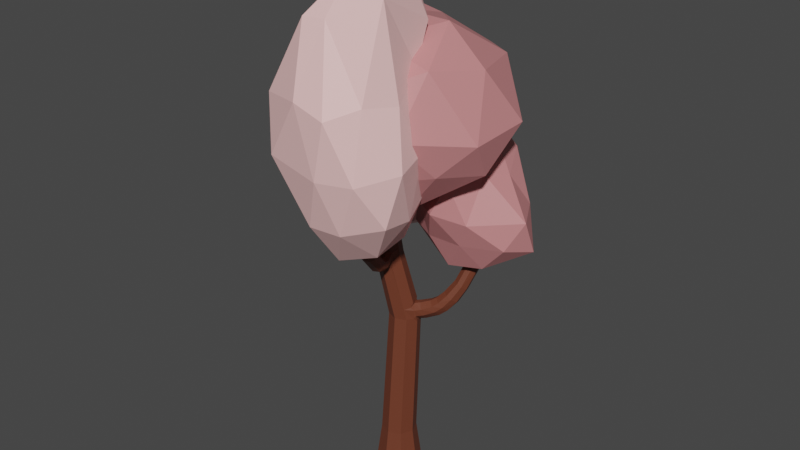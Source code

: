 # Source: strom_12_pink.blend  (saved by Blender 3.6.14; exported with 4.5.12 LTS)
import bpy
from mathutils import Matrix  # noqa: F401  (used for matrix-valued properties, if any)

bpy.ops.wm.read_factory_settings(use_empty=True)
scene = bpy.context.scene
scene.name = 'Scene'

# ---- materials (node trees are filled in below, after node groups)
mat_material_001 = bpy.data.materials.new('Material.001')
mat_material_001.use_transparent_shadow = False
mat_material_002 = bpy.data.materials.new('Material.002')
mat_material_002.use_transparent_shadow = False
mat_material_003 = bpy.data.materials.new('Material.003')
mat_material_003.use_transparent_shadow = False

# ---- material node trees
mat_material_001.use_nodes = True; mat_material_001.node_tree.nodes.clear()
_N = mat_material_001.node_tree.nodes; _L = mat_material_001.node_tree.links
n0 = _N.new('ShaderNodeBsdfPrincipled'); n0.name = 'Principled BSDF'; n0.location = (10, 300)
n0.distribution = 'GGX'
n0.subsurface_method = 'RANDOM_WALK_SKIN'
n0.inputs[0].default_value = (0.15, 0.04092, 0.02029, 1.0)
n0.inputs[3].default_value = 1.45
n0.inputs[27].default_value = (0.0, 0.0, 0.0, 1.0)
n0.inputs[28].default_value = 1.0
n1 = _N.new('ShaderNodeOutputMaterial'); n1.name = 'Material Output'; n1.location = (300, 300)
_L.new(n0.outputs[0], n1.inputs[0])
n1.is_active_output = True
mat_material_002.use_nodes = True; mat_material_002.node_tree.nodes.clear()
_N = mat_material_002.node_tree.nodes; _L = mat_material_002.node_tree.links
n0 = _N.new('ShaderNodeBsdfPrincipled'); n0.name = 'Principled BSDF'; n0.location = (10, 300)
n0.distribution = 'GGX'
n0.subsurface_method = 'RANDOM_WALK_SKIN'
n0.inputs[0].default_value = (0.5972, 0.227, 0.2307, 1.0)
n0.inputs[3].default_value = 1.45
n0.inputs[27].default_value = (0.0, 0.0, 0.0, 1.0)
n0.inputs[28].default_value = 1.0
n1 = _N.new('ShaderNodeOutputMaterial'); n1.name = 'Material Output'; n1.location = (300, 300)
_L.new(n0.outputs[0], n1.inputs[0])
n1.is_active_output = True
mat_material_003.use_nodes = True; mat_material_003.node_tree.nodes.clear()
_N = mat_material_003.node_tree.nodes; _L = mat_material_003.node_tree.links
n0 = _N.new('ShaderNodeBsdfPrincipled'); n0.name = 'Principled BSDF'; n0.location = (10, 300)
n0.distribution = 'GGX'
n0.subsurface_method = 'RANDOM_WALK_SKIN'
n0.inputs[0].default_value = (1.0, 0.5906, 0.5776, 1.0)
n0.inputs[3].default_value = 1.45
n0.inputs[27].default_value = (0.0, 0.0, 0.0, 1.0)
n0.inputs[28].default_value = 1.0
n1 = _N.new('ShaderNodeOutputMaterial'); n1.name = 'Material Output'; n1.location = (300, 300)
_L.new(n0.outputs[0], n1.inputs[0])
n1.is_active_output = True

# ---- world
world_world = bpy.data.worlds.new('World'); scene.world = world_world
world_world.use_nodes = True; world_world.node_tree.nodes.clear()
_N = world_world.node_tree.nodes; _L = world_world.node_tree.links
n0 = _N.new('ShaderNodeOutputWorld'); n0.name = 'World Output'; n0.location = (300, 300)
n1 = _N.new('ShaderNodeBackground'); n1.name = 'Background'; n1.location = (10, 300)
n1.inputs[0].default_value = (0.05088, 0.05088, 0.05088, 1.0)
_L.new(n1.outputs[0], n0.inputs[0])
n0.is_active_output = True
world_world.color = (0.05088, 0.05088, 0.05088)
world_world.use_sun_shadow = False
world_world.sun_shadow_jitter_overblur = 0.0

# ---- meshes
me_cylinder = bpy.data.meshes.new('Cylinder')
me_cylinder.from_pydata([(-6.212e-09, 0.5775, -0.05835), (-4.074e-09, 0.4532, 0.8481), (0.4084, 0.4084, -0.05835), (0.3205, 0.3205, 0.8481), (0.5775, -1.021e-09, -0.05835), (0.4532, 0.0, 0.8481), (0.4084, -0.4084, -0.05835), (0.3205, -0.3205, 0.8481), (-6.212e-09, -0.5775, -0.05835), (-4.074e-09, -0.4532, 0.8481), (-0.4084, -0.4084, -0.05835), (-0.3205, -0.3205, 0.8481), (-0.5775, -1.021e-09, -0.05835), (-0.4532, 0.0, 0.8481), (-0.4084, 0.4084, -0.05835), (-0.3205, 0.3205, 0.8481), (0.5843, 0.2215, 4.326), (-3.199e-09, 0.6334, 4.201), (0.5774, 0.3734, 4.186), (0.2845, -0.05351, 4.201), (-3.199e-09, -0.1714, 4.201), (-0.2845, -0.05351, 4.201), (-0.4024, 0.231, 4.201), (-0.2845, 0.5155, 4.201), (-0.04699, 0.2248, 5.953), (-0.5901, 0.5207, 5.998), (0.05585, -0.01959, 5.909), (-0.2165, -0.6948, 5.861), (-0.1167, -0.6889, 5.775), (-0.5436, -0.264, 5.866), (-0.6464, -0.01959, 5.909), (-0.6705, 0.4485, 6.079), (-0.07607, -0.1105, 7.648), (-0.2953, -0.01972, 7.648), (0.01721, -0.3256, 7.647), (-0.07607, -0.5489, 7.646), (-0.2953, -0.6397, 7.645), (-0.5145, -0.5489, 7.646), (-0.6053, -0.3297, 7.647), (-0.5145, -0.1105, 7.648), (-0.05133, -0.2051, 4.487), (-0.3296, -0.0901, 4.49), (0.5151, 0.5254, 4.177), (0.2269, -0.0901, 4.49), (-0.05133, 0.58, 4.509), (0.4158, 0.6342, 4.303), (-0.3296, 0.465, 4.506), (-0.4448, 0.1874, 4.498), (0.2448, 0.5688, 4.27), (0.3255, 0.4601, 4.132), (0.2832, 0.5234, 4.082), (0.1824, 0.5665, 4.193), (0.415, 0.1561, 4.27), (0.3659, 0.1242, 4.193), (0.4115, 0.2137, 4.082), (0.3885, 0.3081, 4.132), (0.3014, 0.07662, 4.503), (0.3831, 0.1331, 4.427), (0.3004, 0.2444, 4.569), (0.3233, 0.1591, 4.614), (0.1204, 0.5134, 4.515), (0.2002, 0.4571, 4.622), (0.2415, 0.3864, 4.573), (0.213, 0.5409, 4.438), (0.5308, 0.1985, 4.477), (0.4291, 0.3098, 4.606), (0.3702, 0.4518, 4.602), (0.3608, 0.6063, 4.465), (0.5968, 0.5672, 4.677), (0.651, 0.4298, 4.695), (0.7773, 0.3222, 4.599), (0.8638, 0.3445, 4.47), (0.6211, 0.7167, 4.546), (0.7117, 0.7437, 4.407), (0.8348, 0.6385, 4.314), (0.8911, 0.4914, 4.337), (0.7235, 0.6444, 4.752), (0.7703, 0.5114, 4.781), (0.9111, 0.4071, 4.72), (1.022, 0.4287, 4.618), (0.7762, 0.7891, 4.634), (0.893, 0.8153, 4.524), (1.03, 0.7134, 4.464), (1.078, 0.571, 4.499), (0.8903, 0.7555, 4.931), (0.929, 0.6281, 4.967), (1.073, 0.5283, 4.934), (1.195, 0.5489, 4.859), (0.961, 0.894, 4.83), (1.091, 0.9191, 4.748), (1.231, 0.8215, 4.716), (1.269, 0.6852, 4.757), (1.097, 0.906, 5.262), (1.132, 0.7934, 5.294), (1.259, 0.7052, 5.265), (1.367, 0.7235, 5.198), (1.16, 1.028, 5.172), (1.275, 1.051, 5.1), (1.398, 0.9644, 5.071), (1.432, 0.8439, 5.108), (1.24, 1.137, 5.74), (1.262, 1.017, 5.746), (1.392, 0.9293, 5.732), (1.515, 0.9555, 5.708), (1.327, 1.273, 5.714), (1.458, 1.304, 5.688), (1.584, 1.218, 5.674), (1.606, 1.09, 5.681), (1.332, 1.174, 6.196), (1.353, 1.064, 6.201), (1.473, 0.9825, 6.188), (1.587, 1.007, 6.166), (1.413, 1.3, 6.171), (1.534, 1.329, 6.147), (1.651, 1.25, 6.134), (1.671, 1.131, 6.141), (-0.3554, 0.526, 6.079), (-0.4598, 0.5527, 5.998), (-0.5394, -0.3047, 6.118), (-0.6405, -0.06445, 6.161), (0.04882, -0.6236, 5.78), (0.1213, -0.5614, 5.871), (-0.0512, 0.1758, 6.204), (0.04743, -0.0685, 6.16), (-0.1923, 0.2974, 5.952), (-0.2609, 0.3537, 5.862), (-0.3577, 0.3061, 5.94), (-0.269, 0.3232, 6.04), (-0.5687, 0.2009, 6.019), (-0.4816, 0.2555, 5.931), (-0.5496, 0.236, 5.841), (-0.5941, 0.1335, 5.923), (-0.4765, 0.196, 6.235), (-0.5668, 0.1783, 6.134), (-0.5894, 0.0792, 6.2), (-0.5567, 0.1462, 6.314), (-0.3577, 0.2445, 6.244), (-0.2761, 0.2607, 6.334), (-0.1922, 0.2412, 6.229), (-0.269, 0.2997, 6.156), (-0.5487, 0.3617, 6.26), (-0.6547, 0.3881, 6.179), (-0.3417, 0.465, 6.179), (-0.4238, 0.3924, 6.261), (-0.6142, 0.5331, 6.405), (-0.4995, 0.5571, 6.398), (-0.7423, 0.6857, 6.325), (-0.7189, 0.5917, 6.372), (-0.4531, 0.7462, 6.308), (-0.4315, 0.6518, 6.355), (-0.5562, 0.8051, 6.275), (-0.6758, 0.7801, 6.282), (-0.6273, 0.6954, 6.837), (-0.5311, 0.7164, 6.829), (-0.7377, 0.8357, 6.808), (-0.7165, 0.7498, 6.828), (-0.4949, 0.8887, 6.787), (-0.4752, 0.8023, 6.807), (-0.5828, 0.9433, 6.778), (-0.6832, 0.9214, 6.786), (-0.602, 0.725, 7.468), (-0.511, 0.7463, 7.469), (-0.7064, 0.8576, 7.496), (-0.6863, 0.7757, 7.48), (-0.4767, 0.9114, 7.497), (-0.4581, 0.8292, 7.482), (-0.5598, 0.9625, 7.51), (-0.6548, 0.9402, 7.509), (-0.5692, 0.5997, 8.295), (-0.4959, 0.6169, 8.296), (-0.6531, 0.7064, 8.317), (-0.637, 0.6405, 8.305), (-0.4684, 0.7497, 8.319), (-0.4535, 0.6835, 8.306), (-0.5352, 0.7907, 8.329), (-0.6116, 0.7728, 8.328), (-0.1272, -0.1714, 10.04), (-0.2953, -0.1017, 10.04), (-0.05566, -0.3363, 10.03), (-0.1272, -0.5076, 10.03), (-0.2953, -0.5772, 10.03), (-0.4634, -0.5076, 10.03), (-0.533, -0.3395, 10.03), (-0.4634, -0.1714, 10.04), (-0.1283, -0.2076, 7.166), (2.016, -1.196, 8.987), (-0.7314, -2.124, 8.937), (-2.713, -7.949e-09, 8.937), (-1.027, 2.01, 8.635), (1.915, 1.313, 8.937), (0.7314, -2.124, 10.89), (-1.915, -1.313, 10.89), (-1.915, 1.313, 11.41), (0.7314, 2.456, 10.89), (2.367, -7.949e-09, 11.19), (-3.818e-10, -7.949e-09, 12.09), (-0.5165, -1.456, 7.541), (1.037, -0.9793, 7.832), (0.6956, -2.02, 8.766), (2.564, -0.1311, 8.848), (1.126, 0.7717, 8.057), (-1.7, 0.0, 7.918), (-2.167, -1.249, 8.766), (-0.4299, 1.134, 7.755), (-2.127, 1.271, 8.943), (0.6956, 1.906, 8.463), (2.779, -0.7572, 9.779), (2.855, 0.7717, 9.913), (-3.818e-10, -2.497, 9.913), (1.555, -2.02, 9.913), (-2.517, -0.7717, 9.913), (-1.555, -2.02, 9.913), (-1.923, 1.864, 9.824), (-2.434, 0.905, 9.824), (1.555, 2.352, 9.913), (-3.818e-10, 2.497, 9.913), (1.821, -1.249, 11.36), (-0.6956, -2.02, 11.06), (-2.251, -7.949e-09, 11.58), (-0.6396, 1.858, 11.22), (1.821, 1.581, 11.06), (0.4299, -1.249, 11.77), (1.391, -7.949e-09, 12.07), (-1.126, -0.7717, 11.77), (-0.9657, 0.9106, 12.15), (0.214, 1.272, 11.75), (-0.6241, 0.9594, 6.184), (0.4475, 1.028, 7.082), (-0.6908, 0.5054, 7.137), (-1.409, 1.466, 6.957), (-0.911, 2.223, 6.628), (0.07459, 2.02, 6.658), (-0.2382, 1.326, 8.409), (-1.17, 1.597, 8.332), (-1.157, 2.541, 8.068), (-0.1928, 2.652, 7.683), (0.3131, 2.035, 8.033), (-0.4715, 2.161, 8.806), (-0.7511, 0.3858, 6.59), (-0.2123, 0.7969, 6.482), (-0.3797, 0.6456, 7.202), (0.1984, 1.416, 6.76), (-0.2268, 1.467, 6.233), (-1.099, 1.209, 6.408), (-1.086, 0.9996, 7.045), (-0.8051, 1.521, 6.125), (-1.236, 1.833, 6.641), (-0.2797, 2.263, 6.481), (0.6868, 1.493, 7.568), (0.324, 2.008, 7.319), (-0.4367, 0.8854, 7.582), (0.2949, 0.9884, 7.562), (-1.554, 1.486, 7.639), (-0.9111, 1.086, 7.4), (-1.039, 2.473, 7.084), (-1.677, 1.885, 7.348), (-0.02347, 2.541, 7.137), (-0.5746, 2.479, 7.028), (0.1402, 1.669, 8.349), (-0.732, 1.366, 8.092), (-1.429, 2.078, 8.199), (-0.8776, 2.673, 7.89), (0.1167, 2.502, 7.946), (-0.321, 1.794, 8.803), (0.003081, 2.147, 8.582), (-0.8687, 1.953, 8.757), (-0.8832, 2.549, 8.508), (-0.3185, 2.579, 8.487), (-0.00367, -0.2536, 5.916), (-0.08855, -0.274, 5.818), (-0.03365, -0.2555, 5.799), (-0.02064, -0.2014, 5.877), (-0.3394, -0.3905, 5.892), (-0.3589, -0.3393, 5.852), (-0.2832, -0.3573, 5.78), (-0.253, -0.341, 5.806), (-0.09426, -0.3293, 6.16), (-0.006302, -0.2791, 6.074), (-0.02502, -0.242, 6.129), (-0.05231, -0.3156, 6.186), (-0.253, -0.394, 6.148), (-0.2953, -0.4146, 6.168), (-0.3589, -0.3783, 6.105), (-0.3394, -0.415, 6.05), (-0.004795, -0.5202, 6.107), (0.09664, -0.5138, 6.021), (-0.2386, -0.6461, 6.012), (-0.1645, -0.5833, 6.102), (0.0592, -0.6921, 6.156), (-0.1015, -0.7519, 6.145), (-0.1626, -0.8454, 6.073), (-0.1176, -0.9495, 5.961), (0.1746, -0.7199, 6.097), (0.2223, -0.8231, 5.984), (0.1627, -0.916, 5.912), (-0.00374, -0.9779, 5.901), (0.1971, -1.11, 6.56), (0.03647, -1.169, 6.577), (-0.02466, -1.285, 6.555), (0.02035, -1.428, 6.501), (0.3125, -1.162, 6.519), (0.3602, -1.305, 6.465), (0.3006, -1.42, 6.443), (0.1342, -1.481, 6.46), (0.3719, -1.39, 7.38), (0.2354, -1.44, 7.395), (0.1835, -1.538, 7.376), (0.2217, -1.66, 7.33), (0.4699, -1.434, 7.346), (0.5104, -1.556, 7.3), (0.4598, -1.654, 7.281), (0.3184, -1.705, 7.296), (0.3305, -1.395, 6.66), (1.664, -2.436, 8.117), (-0.09384, -2.929, 7.819), (-1.043, -1.639, 8.24), (-0.09384, -0.348, 8.439), (1.441, -0.841, 8.363), (0.7547, -3.323, 10.6), (-1.254, -2.83, 10.67), (-1.29, -0.9551, 10.93), (0.7547, -0.4712, 10.99), (1.704, -2.032, 10.8), (0.5026, -2.109, 13.46), (0.08106, -2.22, 6.748), (0.9834, -1.93, 7.015), (0.756, -2.884, 7.839), (1.636, -1.604, 8.016), (0.9834, -0.9923, 7.159), (-0.4766, -1.461, 7.087), (-0.726, -2.363, 7.899), (0.08106, -0.7025, 7.204), (-0.726, -0.8455, 8.133), (0.734, -0.3766, 8.205), (2.013, -2.304, 9.446), (1.79, -1.366, 9.59), (0.4361, -3.297, 9.172), (1.328, -3.067, 9.207), (-1.603, -2.304, 9.446), (-1.045, -3.063, 9.329), (-0.5719, -0.6078, 9.707), (-1.13, -1.366, 9.59), (1.233, -0.6078, 9.707), (0.3305, -0.3181, 9.752), (1.387, -2.825, 10.9), (-0.07308, -3.294, 10.83), (-1.579, -2.067, 11.02), (-0.07308, -0.5689, 11.0), (1.354, -1.05, 11.29), (0.2438, -2.611, 12.48), (1.312, -2.046, 12.99), (-0.3225, -2.678, 12.46), (-0.9405, -1.341, 12.56), (0.1411, 0.2089, 11.82), (0.7588, -0.07832, 11.86), (0.9662, -1.059, 13.73), (0.4537, -1.256, 13.81), (-0.008581, -0.4462, 13.65), (-0.386, -0.2002, 11.61), (0.6052, -0.5103, 13.72), (1.225, -0.5126, 12.18), (1.135, 1.298, 5.533), (2.683, 0.5376, 6.713), (0.7509, 0.2155, 6.65), (-0.03589, 1.298, 6.65), (0.5659, 2.381, 6.65), (2.024, 1.968, 6.65), (1.455, -0.03792, 8.282), (0.1816, 0.6291, 8.282), (-0.1134, 1.968, 8.282), (1.455, 2.784, 8.282), (2.242, 1.298, 8.282), (1.103, 1.298, 9.29), (1.092, 0.5517, 5.812), (2.0, 0.6706, 5.968), (1.616, 0.2786, 6.61), (3.056, 1.232, 6.56), (2.0, 1.926, 5.968), (0.3893, 1.519, 5.812), (0.07501, 0.5517, 6.712), (0.896, 1.935, 5.914), (0.04159, 1.935, 6.507), (1.437, 2.328, 6.507), (3.046, 0.8529, 7.44), (2.511, 1.81, 7.44), (1.103, -0.2281, 7.466), (1.913, 0.09659, 7.299), (-0.108, 0.905, 7.466), (0.3545, 0.2685, 7.466), (-0.1255, 2.328, 7.466), (-0.108, 1.692, 7.466), (1.851, 2.328, 7.466), (1.103, 2.974, 7.466), (1.979, 0.6619, 8.425), (0.7682, 0.2685, 8.425), (0.01985, 1.298, 8.425), (0.4732, 2.731, 8.425), (1.979, 1.935, 8.731), (1.31, 0.6619, 9.018), (1.772, 1.298, 9.324), (0.5613, 0.905, 9.018), (0.5613, 1.692, 9.018), (1.31, 1.935, 9.324)], [], [(0, 1, 3, 2), (2, 3, 5, 4), (4, 5, 7, 6), (6, 7, 9, 8), (8, 9, 11, 10), (10, 11, 13, 12), (13, 11, 21, 22), (12, 13, 15, 14), (14, 15, 1, 0), (0, 2, 4, 6, 8, 10, 12, 14), (279, 278, 123, 34, 35), (9, 7, 19, 20), (15, 13, 22, 23), (3, 1, 17, 51, 50), (11, 9, 20, 21), (1, 15, 23, 17), (52, 55, 18, 16), (59, 58, 62, 61, 24, 26), (122, 138, 137, 33, 32), (132, 136, 143, 140), (45, 67, 72, 73), (128, 131, 30, 119, 134, 133), (47, 41, 29, 30), (43, 56, 59, 26, 271, 270), (283, 272, 27, 286), (135, 134, 119, 38, 39), (37, 36, 180, 181), (119, 118, 37, 38), (118, 282, 281, 36, 37), (123, 122, 32, 34), (137, 136, 132, 135, 39, 33), (27, 28, 295, 291), (281, 280, 276, 279, 35, 36), (31, 141, 147, 146), (23, 22, 47, 46), (19, 53, 52, 57, 56, 43), (20, 19, 43, 40), (22, 21, 41, 47), (17, 23, 46, 44), (5, 3, 50, 49, 55, 54), (7, 5, 54, 53, 19), (21, 20, 40, 41), (48, 49, 50, 51), (52, 53, 54, 55), (56, 57, 58, 59), (60, 61, 62, 63), (48, 51, 17, 44, 60, 63), (63, 62, 66, 67), (57, 52, 16, 64), (48, 63, 67, 45), (62, 58, 65, 66), (49, 48, 45, 42), (55, 49, 42, 18), (58, 57, 64, 65), (69, 70, 78, 77), (67, 66, 68, 72), (66, 65, 69, 68), (16, 18, 75, 71), (65, 64, 70, 69), (64, 16, 71, 70), (42, 45, 73, 74), (18, 42, 74, 75), (81, 80, 88, 89), (72, 68, 76, 80), (75, 74, 82, 83), (70, 71, 79, 78), (74, 73, 81, 82), (71, 75, 83, 79), (73, 72, 80, 81), (68, 69, 77, 76), (90, 89, 97, 98), (76, 77, 85, 84), (77, 78, 86, 85), (80, 76, 84, 88), (83, 82, 90, 91), (78, 79, 87, 86), (82, 81, 89, 90), (79, 83, 91, 87), (99, 98, 106, 107), (87, 91, 99, 95), (89, 88, 96, 97), (84, 85, 93, 92), (85, 86, 94, 93), (88, 84, 92, 96), (91, 90, 98, 99), (86, 87, 95, 94), (101, 102, 110, 109), (94, 95, 103, 102), (98, 97, 105, 106), (95, 99, 107, 103), (97, 96, 104, 105), (92, 93, 101, 100), (93, 94, 102, 101), (96, 92, 100, 104), (111, 115, 114, 113, 112, 108, 109, 110), (104, 100, 108, 112), (107, 106, 114, 115), (102, 103, 111, 110), (106, 105, 113, 114), (103, 107, 115, 111), (105, 104, 112, 113), (100, 101, 109, 108), (61, 60, 44, 125, 124, 24), (40, 43, 270, 269, 275, 274), (41, 40, 274, 273, 29), (46, 47, 30, 131, 130), (26, 24, 122, 123), (29, 273, 272, 283, 282, 118), (30, 29, 118, 119), (44, 46, 130, 129, 126, 125), (124, 125, 126, 127), (128, 129, 130, 131), (132, 133, 134, 135), (136, 137, 138, 139), (24, 124, 127, 139, 138, 122), (126, 129, 25, 117), (133, 132, 140, 141), (129, 128, 31, 25), (127, 126, 117, 116), (136, 139, 142, 143), (128, 133, 141, 31), (139, 127, 116, 142), (148, 150, 158, 156), (25, 31, 146, 151), (116, 117, 150, 148), (140, 143, 145, 144), (141, 140, 144, 147), (142, 116, 148, 149), (143, 142, 149, 145), (117, 25, 151, 150), (152, 153, 161, 160), (150, 151, 159, 158), (146, 147, 155, 154), (145, 149, 157, 153), (151, 146, 154, 159), (149, 148, 156, 157), (144, 145, 153, 152), (147, 144, 152, 155), (161, 165, 173, 169), (155, 152, 160, 163), (156, 158, 166, 164), (158, 159, 167, 166), (154, 155, 163, 162), (153, 157, 165, 161), (159, 154, 162, 167), (157, 156, 164, 165), (172, 174, 175, 170, 171, 168, 169, 173), (167, 162, 170, 175), (165, 164, 172, 173), (160, 161, 169, 168), (163, 160, 168, 171), (164, 166, 174, 172), (166, 167, 175, 174), (162, 163, 171, 170), (176, 177, 183, 182, 181, 180, 179, 178), (35, 34, 178, 179), (32, 33, 177, 176), (33, 39, 183, 177), (38, 37, 181, 182), (36, 35, 179, 180), (34, 32, 176, 178), (39, 38, 182, 183), (184, 197, 196), (185, 197, 199), (184, 196, 201), (184, 201, 203), (184, 203, 200), (185, 199, 206), (186, 198, 208), (187, 202, 210), (188, 204, 212), (189, 205, 214), (185, 206, 209), (186, 208, 211), (187, 210, 213), (188, 212, 215), (189, 214, 207), (190, 216, 221), (191, 217, 223), (192, 218, 224), (193, 219, 225), (194, 220, 222), (222, 225, 195), (222, 220, 225), (220, 193, 225), (225, 224, 195), (225, 219, 224), (219, 192, 224), (224, 223, 195), (224, 218, 223), (218, 191, 223), (223, 221, 195), (223, 217, 221), (217, 190, 221), (221, 222, 195), (221, 216, 222), (216, 194, 222), (207, 220, 194), (207, 214, 220), (214, 193, 220), (215, 219, 193), (215, 212, 219), (212, 192, 219), (213, 218, 192), (213, 210, 218), (210, 191, 218), (211, 217, 191), (211, 208, 217), (208, 190, 217), (209, 216, 190), (209, 206, 216), (206, 194, 216), (214, 215, 193), (214, 205, 215), (205, 188, 215), (212, 213, 192), (212, 204, 213), (204, 187, 213), (210, 211, 191), (210, 202, 211), (202, 186, 211), (208, 209, 190), (208, 198, 209), (198, 185, 209), (206, 207, 194), (206, 199, 207), (199, 189, 207), (200, 205, 189), (200, 203, 205), (203, 188, 205), (203, 204, 188), (203, 201, 204), (201, 187, 204), (201, 202, 187), (201, 196, 202), (196, 186, 202), (199, 200, 189), (199, 197, 200), (197, 184, 200), (196, 198, 186), (196, 197, 198), (197, 185, 198), (226, 239, 238), (227, 239, 241), (226, 238, 243), (226, 243, 245), (226, 245, 242), (227, 241, 248), (228, 240, 250), (229, 244, 252), (230, 246, 254), (231, 247, 256), (227, 248, 251), (228, 250, 253), (229, 252, 255), (230, 254, 257), (231, 256, 249), (232, 258, 263), (233, 259, 265), (234, 260, 266), (235, 261, 267), (236, 262, 264), (264, 267, 237), (264, 262, 267), (262, 235, 267), (267, 266, 237), (267, 261, 266), (261, 234, 266), (266, 265, 237), (266, 260, 265), (260, 233, 265), (265, 263, 237), (265, 259, 263), (259, 232, 263), (263, 264, 237), (263, 258, 264), (258, 236, 264), (249, 262, 236), (249, 256, 262), (256, 235, 262), (257, 261, 235), (257, 254, 261), (254, 234, 261), (255, 260, 234), (255, 252, 260), (252, 233, 260), (253, 259, 233), (253, 250, 259), (250, 232, 259), (251, 258, 232), (251, 248, 258), (248, 236, 258), (256, 257, 235), (256, 247, 257), (247, 230, 257), (254, 255, 234), (254, 246, 255), (246, 229, 255), (252, 253, 233), (252, 244, 253), (244, 228, 253), (250, 251, 232), (250, 240, 251), (240, 227, 251), (248, 249, 236), (248, 241, 249), (241, 231, 249), (242, 247, 231), (242, 245, 247), (245, 230, 247), (245, 246, 230), (245, 243, 246), (243, 229, 246), (243, 244, 229), (243, 238, 244), (238, 228, 244), (241, 242, 231), (241, 239, 242), (239, 226, 242), (238, 240, 228), (238, 239, 240), (239, 227, 240), (268, 269, 270, 271), (272, 273, 274, 275), (276, 277, 278, 279), (280, 281, 282, 283), (268, 271, 26, 123, 278, 277), (277, 276, 284, 285), (268, 277, 285, 121), (276, 280, 287, 284), (269, 268, 121, 120), (280, 283, 286, 287), (275, 269, 120, 28), (272, 275, 28, 27), (292, 288, 296, 300), (120, 121, 293, 294), (286, 27, 291, 290), (121, 285, 292, 293), (284, 287, 289, 288), (285, 284, 288, 292), (287, 286, 290, 289), (28, 120, 294, 295), (301, 300, 308, 309), (289, 290, 298, 297), (295, 294, 302, 303), (290, 291, 299, 298), (294, 293, 301, 302), (291, 295, 303, 299), (293, 292, 300, 301), (288, 289, 297, 296), (307, 311, 310, 309, 308, 304, 305, 306), (296, 297, 305, 304), (300, 296, 304, 308), (297, 298, 306, 305), (303, 302, 310, 311), (298, 299, 307, 306), (302, 301, 309, 310), (299, 303, 311, 307), (312, 325, 324), (313, 325, 327), (312, 324, 329), (312, 329, 331), (312, 331, 328), (313, 327, 334), (314, 326, 336), (315, 330, 338), (316, 332, 340), (317, 333, 342), (313, 334, 337), (314, 336, 339), (315, 338, 341), (316, 340, 343), (317, 342, 335), (318, 344, 349), (319, 345, 351), (320, 346, 352), (347, 320, 358, 353), (322, 348, 350), (323, 350, 355, 356), (320, 352, 357, 358), (350, 348, 360, 355), (348, 321, 354, 360), (321, 347, 353, 354), (352, 323, 356, 357), (352, 351, 323), (352, 346, 351), (346, 319, 351), (351, 349, 323), (351, 345, 349), (345, 318, 349), (349, 350, 323), (349, 344, 350), (344, 322, 350), (335, 348, 322), (335, 342, 348), (342, 321, 348), (343, 347, 321), (343, 340, 347), (340, 320, 347), (341, 346, 320), (341, 338, 346), (338, 319, 346), (339, 345, 319), (339, 336, 345), (336, 318, 345), (337, 344, 318), (337, 334, 344), (334, 322, 344), (342, 343, 321), (342, 333, 343), (333, 316, 343), (340, 341, 320), (340, 332, 341), (332, 315, 341), (338, 339, 319), (338, 330, 339), (330, 314, 339), (336, 337, 318), (336, 326, 337), (326, 313, 337), (334, 335, 322), (334, 327, 335), (327, 317, 335), (328, 333, 317), (328, 331, 333), (331, 316, 333), (331, 332, 316), (331, 329, 332), (329, 315, 332), (329, 330, 315), (329, 324, 330), (324, 314, 330), (327, 328, 317), (327, 325, 328), (325, 312, 328), (324, 326, 314), (324, 325, 326), (325, 313, 326), (354, 353, 359), (355, 359, 356), (355, 360, 359), (360, 354, 359), (359, 357, 356), (359, 353, 357), (353, 358, 357), (361, 374, 373), (362, 374, 376), (361, 373, 378), (361, 378, 380), (361, 380, 377), (362, 376, 383), (363, 375, 385), (364, 379, 387), (365, 381, 389), (366, 382, 391), (362, 383, 386), (363, 385, 388), (364, 387, 390), (365, 389, 392), (366, 391, 384), (367, 393, 398), (368, 394, 400), (369, 395, 401), (370, 396, 402), (371, 397, 399), (399, 402, 372), (399, 397, 402), (397, 370, 402), (402, 401, 372), (402, 396, 401), (396, 369, 401), (401, 400, 372), (401, 395, 400), (395, 368, 400), (400, 398, 372), (400, 394, 398), (394, 367, 398), (398, 399, 372), (398, 393, 399), (393, 371, 399), (384, 397, 371), (384, 391, 397), (391, 370, 397), (392, 396, 370), (392, 389, 396), (389, 369, 396), (390, 395, 369), (390, 387, 395), (387, 368, 395), (388, 394, 368), (388, 385, 394), (385, 367, 394), (386, 393, 367), (386, 383, 393), (383, 371, 393), (391, 392, 370), (391, 382, 392), (382, 365, 392), (389, 390, 369), (389, 381, 390), (381, 364, 390), (387, 388, 368), (387, 379, 388), (379, 363, 388), (385, 386, 367), (385, 375, 386), (375, 362, 386), (383, 384, 371), (383, 376, 384), (376, 366, 384), (377, 382, 366), (377, 380, 382), (380, 365, 382), (380, 381, 365), (380, 378, 381), (378, 364, 381), (378, 379, 364), (378, 373, 379), (373, 363, 379), (376, 377, 366), (376, 374, 377), (374, 361, 377), (373, 375, 363), (373, 374, 375), (374, 362, 375)])
me_cylinder.polygons.foreach_set('material_index', [0, 0, 0, 0, 0, 0, 0, 0, 0, 0, 0, 0, 0, 0, 0, 0, 0, 0, 0, 0, 0, 0, 0, 0, 0, 0, 0, 0, 0, 0, 0, 0, 0, 0, 0, 0, 0, 0, 0, 0, 0, 0, 0, 0, 0, 0, 0, 0, 0, 0, 0, 0, 0, 0, 0, 0, 0, 0, 0, 0, 0, 0, 0, 0, 0, 0, 0, 0, 0, 0, 0, 0, 0, 0, 0, 0, 0, 0, 0, 0, 0, 0, 0, 0, 0, 0, 0, 0, 0, 0, 0, 0, 0, 0, 0, 0, 0, 0, 0, 0, 0, 0, 0, 0, 0, 0, 0, 0, 0, 0, 0, 0, 0, 0, 0, 0, 0, 0, 0, 0, 0, 0, 0, 0, 0, 0, 0, 0, 0, 0, 0, 0, 0, 0, 0, 0, 0, 0, 0, 0, 0, 0, 0, 0, 0, 0, 0, 0, 0, 0, 0, 0, 0, 0, 0, 0, 0, 0, 0, 0, 0, 0, 1, 1, 1, 1, 1, 1, 1, 1, 1, 1, 1, 1, 1, 1, 1, 1, 1, 1, 1, 1, 1, 1, 1, 1, 1, 1, 1, 1, 1, 1, 1, 1, 1, 1, 1, 1, 1, 1, 1, 1, 1, 1, 1, 1, 1, 1, 1, 1, 1, 1, 1, 1, 1, 1, 1, 1, 1, 1, 1, 1, 1, 1, 1, 1, 1, 1, 1, 1, 1, 1, 1, 1, 1, 1, 1, 1, 1, 1, 1, 1, 2, 2, 2, 2, 2, 2, 2, 2, 2, 2, 2, 2, 2, 2, 2, 2, 2, 2, 2, 2, 2, 2, 2, 2, 2, 2, 2, 2, 2, 2, 2, 2, 2, 2, 2, 2, 2, 2, 2, 2, 2, 2, 2, 2, 2, 2, 2, 2, 2, 2, 2, 2, 2, 2, 2, 2, 2, 2, 2, 2, 2, 2, 2, 2, 2, 2, 2, 2, 2, 2, 2, 2, 2, 2, 2, 2, 2, 2, 2, 2, 0, 0, 0, 0, 0, 0, 0, 0, 0, 0, 0, 0, 0, 0, 0, 0, 0, 0, 0, 0, 0, 0, 0, 0, 0, 0, 0, 0, 0, 0, 0, 0, 0, 0, 0, 0, 2, 2, 2, 2, 2, 2, 2, 2, 2, 2, 2, 2, 2, 2, 2, 2, 2, 2, 2, 2, 2, 2, 2, 2, 2, 2, 2, 2, 2, 2, 2, 2, 2, 2, 2, 2, 2, 2, 2, 2, 2, 2, 2, 2, 2, 2, 2, 2, 2, 2, 2, 2, 2, 2, 2, 2, 2, 2, 2, 2, 2, 2, 2, 2, 2, 2, 2, 2, 2, 2, 2, 2, 2, 2, 2, 2, 2, 2, 2, 2, 2, 2, 2, 2, 2, 2, 2, 1, 1, 1, 1, 1, 1, 1, 1, 1, 1, 1, 1, 1, 1, 1, 1, 1, 1, 1, 1, 1, 1, 1, 1, 1, 1, 1, 1, 1, 1, 1, 1, 1, 1, 1, 1, 1, 1, 1, 1, 1, 1, 1, 1, 1, 1, 1, 1, 1, 1, 1, 1, 1, 1, 1, 1, 1, 1, 1, 1, 1, 1, 1, 1, 1, 1, 1, 1, 1, 1, 1, 1, 1, 1, 1, 1, 1, 1, 1, 1])
_uv = me_cylinder.uv_layers.new(name='UVMap')
_uv.uv.foreach_set('vector', [1.0, 0.5, 1.0, 1.0, 0.875, 1.0, 0.875, 0.5, 0.875, 0.5, 0.875, 1.0, 0.75, 1.0, 0.75, 0.5, 0.75, 0.5, 0.75, 1.0, 0.625, 1.0, 0.625, 0.5, 0.625, 0.5, 0.625, 1.0, 0.5, 1.0, 0.5, 0.5, 0.5, 0.5, 0.5, 1.0, 0.375, 1.0, 0.375, 0.5, 0.375, 0.5, 0.375, 1.0, 0.25, 1.0, 0.25, 0.5, 0.25, 1.0, 0.375, 1.0, 0.375, 1.0, 0.25, 1.0, 0.25, 0.5, 0.25, 1.0, 0.125, 1.0, 0.125, 0.5, 0.125, 0.5, 0.125, 1.0, 0.0, 1.0, 0.0, 0.5, 0.75, 0.49, 0.9197, 0.4197, 0.99, 0.25, 0.9197, 0.08029, 0.75, 0.01, 0.5803, 0.08029, 0.51, 0.25, 0.5803, 0.4197, 0.625, 1.0, 0.6582, 1.0, 0.75, 1.0, 0.75, 1.0, 0.625, 1.0, 0.5, 1.0, 0.625, 1.0, 0.625, 1.0, 0.5, 1.0, 0.125, 1.0, 0.25, 1.0, 0.25, 1.0, 0.125, 1.0, 0.875, 1.0, 1.0, 1.0, 1.0, 1.0, 0.9191, 1.0, 0.875, 1.0, 0.375, 1.0, 0.5, 1.0, 0.5, 1.0, 0.375, 1.0, 0.0, 1.0, 0.125, 1.0, 0.125, 1.0, 0.0, 1.0, 0.75, 1.0, 0.7896, 1.0, 0.7896, 1.0, 0.75, 1.0, 0.75, 1.0, 0.7906, 1.0, 0.8344, 1.0, 0.875, 1.0, 0.875, 1.0, 0.75, 1.0, 0.875, 1.0, 0.9538, 1.0, 1.0, 1.0, 1.0, 1.0, 0.875, 1.0, 0.08758, 1.0, 0.03742, 1.0, 0.03742, 1.0, 0.08758, 1.0, 0.875, 1.0, 0.875, 1.0, 0.875, 1.0, 0.875, 1.0, 0.125, 1.0, 0.1703, 1.0, 0.25, 1.0, 0.25, 1.0, 0.1712, 1.0, 0.125, 1.0, 0.25, 1.0, 0.375, 1.0, 0.375, 1.0, 0.25, 1.0, 0.625, 1.0, 0.7041, 1.0, 0.75, 1.0, 0.75, 1.0, 0.657, 1.0, 0.625, 1.0, 0.5, 1.0, 0.5, 1.0, 0.5, 1.0, 0.5, 1.0, 0.125, 1.0, 0.1712, 1.0, 0.25, 1.0, 0.25, 1.0, 0.125, 1.0, 0.375, 1.0, 0.5, 1.0, 0.5, 1.0, 0.375, 1.0, 0.25, 1.0, 0.375, 1.0, 0.375, 1.0, 0.25, 1.0, 0.375, 1.0, 0.4674, 1.0, 0.5, 1.0, 0.5, 1.0, 0.375, 1.0, 0.75, 1.0, 0.875, 1.0, 0.875, 1.0, 0.75, 1.0, 0.0, 1.0, 0.03742, 1.0, 0.08758, 1.0, 0.125, 1.0, 0.125, 1.0, 0.0, 1.0, 0.5, 1.0, 0.532, 1.0, 0.532, 1.0, 0.5, 1.0, 0.5, 1.0, 0.5326, 1.0, 0.5924, 1.0, 0.625, 1.0, 0.625, 1.0, 0.5, 1.0, 0.125, 1.0, 0.125, 1.0, 0.125, 1.0, 0.125, 1.0, 0.125, 1.0, 0.25, 1.0, 0.25, 1.0, 0.125, 1.0, 0.625, 1.0, 0.706, 1.0, 0.75, 1.0, 0.75, 1.0, 0.7041, 1.0, 0.625, 1.0, 0.5, 1.0, 0.625, 1.0, 0.625, 1.0, 0.5, 1.0, 0.25, 1.0, 0.375, 1.0, 0.375, 1.0, 0.25, 1.0, 0.0, 1.0, 0.125, 1.0, 0.125, 1.0, 0.0, 1.0, 0.75, 1.0, 0.875, 1.0, 0.875, 1.0, 0.8354, 1.0, 0.7896, 1.0, 0.75, 1.0, 0.625, 1.0, 0.75, 1.0, 0.75, 1.0, 0.706, 1.0, 0.625, 1.0, 0.375, 1.0, 0.5, 1.0, 0.5, 1.0, 0.375, 1.0, 0.875, 1.0, 0.8354, 1.0, 0.875, 1.0, 0.9191, 1.0, 0.75, 1.0, 0.706, 1.0, 0.75, 1.0, 0.7896, 1.0, 0.7041, 1.0, 0.75, 1.0, 0.7906, 1.0, 0.75, 1.0, 0.9207, 1.0, 0.875, 1.0, 0.8344, 1.0, 0.875, 1.0, 0.875, 1.0, 0.9191, 1.0, 1.0, 1.0, 1.0, 1.0, 0.9207, 1.0, 0.875, 1.0, 0.875, 1.0, 0.8344, 1.0, 0.8344, 1.0, 0.875, 1.0, 0.75, 1.0, 0.75, 1.0, 0.75, 1.0, 0.75, 1.0, 0.875, 1.0, 0.875, 1.0, 0.875, 1.0, 0.875, 1.0, 0.8344, 1.0, 0.7906, 1.0, 0.7906, 1.0, 0.8344, 1.0, 0.8354, 1.0, 0.875, 1.0, 0.875, 1.0, 0.8354, 1.0, 0.7896, 1.0, 0.8354, 1.0, 0.8354, 1.0, 0.7896, 1.0, 0.7906, 1.0, 0.75, 1.0, 0.75, 1.0, 0.7906, 1.0, 0.7906, 1.0, 0.75, 1.0, 0.75, 1.0, 0.7906, 1.0, 0.875, 1.0, 0.8344, 1.0, 0.8344, 1.0, 0.875, 1.0, 0.8344, 1.0, 0.7906, 1.0, 0.7906, 1.0, 0.8344, 1.0, 0.75, 1.0, 0.7896, 1.0, 0.7896, 1.0, 0.75, 1.0, 0.7906, 1.0, 0.75, 1.0, 0.75, 1.0, 0.7906, 1.0, 0.75, 1.0, 0.75, 1.0, 0.75, 1.0, 0.75, 1.0, 0.8354, 1.0, 0.875, 1.0, 0.875, 1.0, 0.8354, 1.0, 0.7896, 1.0, 0.8354, 1.0, 0.8354, 1.0, 0.7896, 1.0, 0.875, 1.0, 0.875, 1.0, 0.875, 1.0, 0.875, 1.0, 0.875, 1.0, 0.8344, 1.0, 0.8344, 1.0, 0.875, 1.0, 0.7896, 1.0, 0.8354, 1.0, 0.8354, 1.0, 0.7896, 1.0, 0.75, 1.0, 0.75, 1.0, 0.75, 1.0, 0.75, 1.0, 0.8354, 1.0, 0.875, 1.0, 0.875, 1.0, 0.8354, 1.0, 0.75, 1.0, 0.7896, 1.0, 0.7896, 1.0, 0.75, 1.0, 0.875, 1.0, 0.875, 1.0, 0.875, 1.0, 0.875, 1.0, 0.8344, 1.0, 0.7906, 1.0, 0.7906, 1.0, 0.8344, 1.0, 0.8354, 1.0, 0.875, 1.0, 0.875, 1.0, 0.8354, 1.0, 0.8344, 1.0, 0.7906, 1.0, 0.7906, 1.0, 0.8344, 1.0, 0.7906, 1.0, 0.75, 1.0, 0.75, 1.0, 0.7906, 1.0, 0.875, 1.0, 0.8344, 1.0, 0.8344, 1.0, 0.875, 1.0, 0.7896, 1.0, 0.8354, 1.0, 0.8354, 1.0, 0.7896, 1.0, 0.75, 1.0, 0.75, 1.0, 0.75, 1.0, 0.75, 1.0, 0.8354, 1.0, 0.875, 1.0, 0.875, 1.0, 0.8354, 1.0, 0.75, 1.0, 0.7896, 1.0, 0.7896, 1.0, 0.75, 1.0, 0.7896, 1.0, 0.8354, 1.0, 0.8354, 1.0, 0.7896, 1.0, 0.75, 1.0, 0.7896, 1.0, 0.7896, 1.0, 0.75, 1.0, 0.875, 1.0, 0.875, 1.0, 0.875, 1.0, 0.875, 1.0, 0.8344, 1.0, 0.7906, 1.0, 0.7906, 1.0, 0.8344, 1.0, 0.7906, 1.0, 0.75, 1.0, 0.75, 1.0, 0.7906, 1.0, 0.875, 1.0, 0.8344, 1.0, 0.8344, 1.0, 0.875, 1.0, 0.7896, 1.0, 0.8354, 1.0, 0.8354, 1.0, 0.7896, 1.0, 0.75, 1.0, 0.75, 1.0, 0.75, 1.0, 0.75, 1.0, 0.7906, 1.0, 0.75, 1.0, 0.75, 1.0, 0.7906, 1.0, 0.75, 1.0, 0.75, 1.0, 0.75, 1.0, 0.75, 1.0, 0.8354, 1.0, 0.875, 1.0, 0.875, 1.0, 0.8354, 1.0, 0.75, 1.0, 0.7896, 1.0, 0.7896, 1.0, 0.75, 1.0, 0.875, 1.0, 0.875, 1.0, 0.875, 1.0, 0.875, 1.0, 0.8344, 1.0, 0.7906, 1.0, 0.7906, 1.0, 0.8344, 1.0, 0.7906, 1.0, 0.75, 1.0, 0.75, 1.0, 0.7906, 1.0, 0.875, 1.0, 0.8344, 1.0, 0.8344, 1.0, 0.875, 1.0, 0.75, 1.0, 0.7896, 1.0, 0.8354, 1.0, 0.875, 1.0, 0.875, 1.0, 0.8344, 1.0, 0.7906, 1.0, 0.75, 1.0, 0.875, 1.0, 0.8344, 1.0, 0.8344, 1.0, 0.875, 1.0, 0.7896, 1.0, 0.8354, 1.0, 0.8354, 1.0, 0.7896, 1.0, 0.75, 1.0, 0.75, 1.0, 0.75, 1.0, 0.75, 1.0, 0.8354, 1.0, 0.875, 1.0, 0.875, 1.0, 0.8354, 1.0, 0.75, 1.0, 0.7896, 1.0, 0.7896, 1.0, 0.75, 1.0, 0.875, 1.0, 0.875, 1.0, 0.875, 1.0, 0.875, 1.0, 0.8344, 1.0, 0.7906, 1.0, 0.7906, 1.0, 0.8344, 1.0, 0.875, 1.0, 0.9207, 1.0, 1.0, 1.0, 1.0, 1.0, 0.9547, 1.0, 0.875, 1.0, 0.5, 1.0, 0.625, 1.0, 0.625, 1.0, 0.593, 1.0, 0.532, 1.0, 0.5, 1.0, 0.375, 1.0, 0.5, 1.0, 0.5, 1.0, 0.468, 1.0, 0.375, 1.0, 0.125, 1.0, 0.25, 1.0, 0.25, 1.0, 0.1703, 1.0, 0.125, 1.0, 0.75, 1.0, 0.875, 1.0, 0.875, 1.0, 0.75, 1.0, 0.375, 1.0, 0.468, 1.0, 0.5, 1.0, 0.5, 1.0, 0.4674, 1.0, 0.375, 1.0, 0.25, 1.0, 0.375, 1.0, 0.375, 1.0, 0.25, 1.0, 0.0, 1.0, 0.125, 1.0, 0.125, 1.0, 0.08821, 1.0, 0.03679, 1.0, 0.0, 1.0, 0.9547, 1.0, 1.0, 1.0, 0.03679, 1.0, 0.0, 1.0, 0.125, 1.0, 0.08821, 1.0, 0.125, 1.0, 0.1703, 1.0, 0.08758, 1.0, 0.125, 1.0, 0.1712, 1.0, 0.125, 1.0, 0.03742, 1.0, 0.0, 1.0, 0.9538, 1.0, 1.0, 1.0, 0.875, 1.0, 0.9547, 1.0, 1.0, 1.0, 1.0, 1.0, 0.9538, 1.0, 0.875, 1.0, 0.03679, 1.0, 0.08821, 1.0, 0.08821, 1.0, 0.03679, 1.0, 0.125, 1.0, 0.08758, 1.0, 0.08758, 1.0, 0.125, 1.0, 0.08821, 1.0, 0.125, 1.0, 0.125, 1.0, 0.08821, 1.0, 0.0, 1.0, 0.03679, 1.0, 0.03679, 1.0, 0.0, 1.0, 0.03742, 1.0, 1.0, 1.0, 1.0, 1.0, 0.03742, 1.0, 0.125, 1.0, 0.125, 1.0, 0.125, 1.0, 0.125, 1.0, 1.0, 1.0, 1.0, 1.0, 1.0, 1.0, 1.0, 1.0, 0.0, 1.0, 0.03679, 1.0, 0.03679, 1.0, 0.0, 1.0, 0.08821, 1.0, 0.125, 1.0, 0.125, 1.0, 0.08821, 1.0, 0.0, 1.0, 0.03679, 1.0, 0.03679, 1.0, 0.0, 1.0, 0.08758, 1.0, 0.03742, 1.0, 0.03742, 1.0, 0.08758, 1.0, 0.125, 1.0, 0.08758, 1.0, 0.08758, 1.0, 0.125, 1.0, 1.0, 1.0, 1.0, 1.0, 1.0, 1.0, 1.0, 1.0, 0.03742, 1.0, 1.0, 1.0, 1.0, 1.0, 0.03742, 1.0, 0.03679, 1.0, 0.08821, 1.0, 0.08821, 1.0, 0.03679, 1.0, 0.08758, 1.0, 0.03742, 1.0, 0.03742, 1.0, 0.08758, 1.0, 0.03679, 1.0, 0.08821, 1.0, 0.08821, 1.0, 0.03679, 1.0, 0.125, 1.0, 0.125, 1.0, 0.125, 1.0, 0.125, 1.0, 0.03742, 1.0, 1.0, 1.0, 1.0, 1.0, 0.03742, 1.0, 0.08821, 1.0, 0.125, 1.0, 0.125, 1.0, 0.08821, 1.0, 1.0, 1.0, 1.0, 1.0, 1.0, 1.0, 1.0, 1.0, 0.08758, 1.0, 0.03742, 1.0, 0.03742, 1.0, 0.08758, 1.0, 0.125, 1.0, 0.08758, 1.0, 0.08758, 1.0, 0.125, 1.0, 0.03742, 1.0, 1.0, 1.0, 1.0, 1.0, 0.03742, 1.0, 0.125, 1.0, 0.08758, 1.0, 0.08758, 1.0, 0.125, 1.0, 0.0, 1.0, 0.03679, 1.0, 0.03679, 1.0, 0.0, 1.0, 0.03679, 1.0, 0.08821, 1.0, 0.08821, 1.0, 0.03679, 1.0, 0.125, 1.0, 0.125, 1.0, 0.125, 1.0, 0.125, 1.0, 0.03742, 1.0, 1.0, 1.0, 1.0, 1.0, 0.03742, 1.0, 0.08821, 1.0, 0.125, 1.0, 0.125, 1.0, 0.08821, 1.0, 1.0, 1.0, 1.0, 1.0, 1.0, 1.0, 1.0, 1.0, 0.0, 1.0, 0.03679, 1.0, 0.08821, 1.0, 0.125, 1.0, 0.125, 1.0, 0.08758, 1.0, 0.03742, 1.0, 0.0, 1.0, 0.08821, 1.0, 0.125, 1.0, 0.125, 1.0, 0.08821, 1.0, 1.0, 1.0, 1.0, 1.0, 1.0, 1.0, 1.0, 1.0, 0.08758, 1.0, 0.03742, 1.0, 0.03742, 1.0, 0.08758, 1.0, 0.125, 1.0, 0.08758, 1.0, 0.08758, 1.0, 0.125, 1.0, 0.0, 1.0, 0.03679, 1.0, 0.03679, 1.0, 0.0, 1.0, 0.03679, 1.0, 0.08821, 1.0, 0.08821, 1.0, 0.03679, 1.0, 0.125, 1.0, 0.125, 1.0, 0.125, 1.0, 0.125, 1.0, 0.4197, 0.4197, 0.25, 0.49, 0.08029, 0.4197, 0.01, 0.25, 0.08029, 0.08029, 0.25, 0.01, 0.4197, 0.08029, 0.49, 0.25, 0.625, 1.0, 0.75, 1.0, 0.75, 1.0, 0.625, 1.0, 0.875, 1.0, 1.0, 1.0, 1.0, 1.0, 0.875, 1.0, 0.0, 1.0, 0.125, 1.0, 0.125, 1.0, 0.0, 1.0, 0.25, 1.0, 0.375, 1.0, 0.375, 1.0, 0.25, 1.0, 0.5, 1.0, 0.625, 1.0, 0.625, 1.0, 0.5, 1.0, 0.75, 1.0, 0.875, 1.0, 0.875, 1.0, 0.75, 1.0, 0.125, 1.0, 0.25, 1.0, 0.25, 1.0, 0.125, 1.0, 0.1818, 0.0, 0.2273, 0.07873, 0.1364, 0.07873, 0.2727, 0.1575, 0.3182, 0.07873, 0.3636, 0.1575, 0.9091, 0.0, 0.9545, 0.07873, 0.8636, 0.07873, 0.7273, 0.0, 0.7727, 0.07873, 0.6818, 0.07873, 0.5455, 0.0, 0.5909, 0.07873, 0.5, 0.07873, 0.2727, 0.1575, 0.3636, 0.1575, 0.3182, 0.2362, 0.09091, 0.1575, 0.1818, 0.1575, 0.1364, 0.2362, 0.8182, 0.1575, 0.9091, 0.1575, 0.8636, 0.2362, 0.6364, 0.1575, 0.7273, 0.1575, 0.6818, 0.2362, 0.4545, 0.1575, 0.5455, 0.1575, 0.5, 0.2362, 0.2727, 0.1575, 0.3182, 0.2362, 0.2273, 0.2362, 0.09091, 0.1575, 0.1364, 0.2362, 0.04546, 0.2362, 0.8182, 0.1575, 0.8636, 0.2362, 0.7727, 0.2362, 0.6364, 0.1575, 0.6818, 0.2362, 0.5909, 0.2362, 0.4545, 0.1575, 0.5, 0.2362, 0.4091, 0.2362, 0.1818, 0.3149, 0.2727, 0.3149, 0.2273, 0.3937, 0.0, 0.3149, 0.09091, 0.3149, 0.04546, 0.3937, 0.7273, 0.3149, 0.8182, 0.3149, 0.7727, 0.3937, 0.5455, 0.3149, 0.6364, 0.3149, 0.5909, 0.3937, 0.3636, 0.3149, 0.4545, 0.3149, 0.4091, 0.3937, 0.4091, 0.3937, 0.5, 0.3937, 0.4545, 0.4724, 0.4091, 0.3937, 0.4545, 0.3149, 0.5, 0.3937, 0.4545, 0.3149, 0.5455, 0.3149, 0.5, 0.3937, 0.5909, 0.3937, 0.6818, 0.3937, 0.6364, 0.4724, 0.5909, 0.3937, 0.6364, 0.3149, 0.6818, 0.3937, 0.6364, 0.3149, 0.7273, 0.3149, 0.6818, 0.3937, 0.7727, 0.3937, 0.8636, 0.3937, 0.8182, 0.4724, 0.7727, 0.3937, 0.8182, 0.3149, 0.8636, 0.3937, 0.8182, 0.3149, 0.9091, 0.3149, 0.8636, 0.3937, 0.04546, 0.3937, 0.1364, 0.3937, 0.09091, 0.4724, 0.04546, 0.3937, 0.09091, 0.3149, 0.1364, 0.3937, 0.09091, 0.3149, 0.1818, 0.3149, 0.1364, 0.3937, 0.2273, 0.3937, 0.3182, 0.3937, 0.2727, 0.4724, 0.2273, 0.3937, 0.2727, 0.3149, 0.3182, 0.3937, 0.2727, 0.3149, 0.3636, 0.3149, 0.3182, 0.3937, 0.4091, 0.2362, 0.4545, 0.3149, 0.3636, 0.3149, 0.4091, 0.2362, 0.5, 0.2362, 0.4545, 0.3149, 0.5, 0.2362, 0.5455, 0.3149, 0.4545, 0.3149, 0.5909, 0.2362, 0.6364, 0.3149, 0.5455, 0.3149, 0.5909, 0.2362, 0.6818, 0.2362, 0.6364, 0.3149, 0.6818, 0.2362, 0.7273, 0.3149, 0.6364, 0.3149, 0.7727, 0.2362, 0.8182, 0.3149, 0.7273, 0.3149, 0.7727, 0.2362, 0.8636, 0.2362, 0.8182, 0.3149, 0.8636, 0.2362, 0.9091, 0.3149, 0.8182, 0.3149, 0.04546, 0.2362, 0.09091, 0.3149, 0.0, 0.3149, 0.04546, 0.2362, 0.1364, 0.2362, 0.09091, 0.3149, 0.1364, 0.2362, 0.1818, 0.3149, 0.09091, 0.3149, 0.2273, 0.2362, 0.2727, 0.3149, 0.1818, 0.3149, 0.2273, 0.2362, 0.3182, 0.2362, 0.2727, 0.3149, 0.3182, 0.2362, 0.3636, 0.3149, 0.2727, 0.3149, 0.5, 0.2362, 0.5909, 0.2362, 0.5455, 0.3149, 0.5, 0.2362, 0.5455, 0.1575, 0.5909, 0.2362, 0.5455, 0.1575, 0.6364, 0.1575, 0.5909, 0.2362, 0.6818, 0.2362, 0.7727, 0.2362, 0.7273, 0.3149, 0.6818, 0.2362, 0.7273, 0.1575, 0.7727, 0.2362, 0.7273, 0.1575, 0.8182, 0.1575, 0.7727, 0.2362, 0.8636, 0.2362, 0.9545, 0.2362, 0.9091, 0.3149, 0.8636, 0.2362, 0.9091, 0.1575, 0.9545, 0.2362, 0.9091, 0.1575, 1.0, 0.1575, 0.9545, 0.2362, 0.1364, 0.2362, 0.2273, 0.2362, 0.1818, 0.3149, 0.1364, 0.2362, 0.1818, 0.1575, 0.2273, 0.2362, 0.1818, 0.1575, 0.2727, 0.1575, 0.2273, 0.2362, 0.3182, 0.2362, 0.4091, 0.2362, 0.3636, 0.3149, 0.3182, 0.2362, 0.3636, 0.1575, 0.4091, 0.2362, 0.3636, 0.1575, 0.4545, 0.1575, 0.4091, 0.2362, 0.5, 0.07873, 0.5455, 0.1575, 0.4545, 0.1575, 0.5, 0.07873, 0.5909, 0.07873, 0.5455, 0.1575, 0.5909, 0.07873, 0.6364, 0.1575, 0.5455, 0.1575, 0.6818, 0.07873, 0.7273, 0.1575, 0.6364, 0.1575, 0.6818, 0.07873, 0.7727, 0.07873, 0.7273, 0.1575, 0.7727, 0.07873, 0.8182, 0.1575, 0.7273, 0.1575, 0.8636, 0.07873, 0.9091, 0.1575, 0.8182, 0.1575, 0.8636, 0.07873, 0.9545, 0.07873, 0.9091, 0.1575, 0.9545, 0.07873, 1.0, 0.1575, 0.9091, 0.1575, 0.3636, 0.1575, 0.4091, 0.07873, 0.4545, 0.1575, 0.3636, 0.1575, 0.3182, 0.07873, 0.4091, 0.07873, 0.3182, 0.07873, 0.3636, 0.0, 0.4091, 0.07873, 0.1364, 0.07873, 0.1818, 0.1575, 0.09091, 0.1575, 0.1364, 0.07873, 0.2273, 0.07873, 0.1818, 0.1575, 0.2273, 0.07873, 0.2727, 0.1575, 0.1818, 0.1575, 0.1818, 0.0, 0.2273, 0.07873, 0.1364, 0.07873, 0.2727, 0.1575, 0.3182, 0.07873, 0.3636, 0.1575, 0.9091, 0.0, 0.9545, 0.07873, 0.8636, 0.07873, 0.7273, 0.0, 0.7727, 0.07873, 0.6818, 0.07873, 0.5455, 0.0, 0.5909, 0.07873, 0.5, 0.07873, 0.2727, 0.1575, 0.3636, 0.1575, 0.3182, 0.2362, 0.09091, 0.1575, 0.1818, 0.1575, 0.1364, 0.2362, 0.8182, 0.1575, 0.9091, 0.1575, 0.8636, 0.2362, 0.6364, 0.1575, 0.7273, 0.1575, 0.6818, 0.2362, 0.4545, 0.1575, 0.5455, 0.1575, 0.5, 0.2362, 0.2727, 0.1575, 0.3182, 0.2362, 0.2273, 0.2362, 0.09091, 0.1575, 0.1364, 0.2362, 0.04546, 0.2362, 0.8182, 0.1575, 0.8636, 0.2362, 0.7727, 0.2362, 0.6364, 0.1575, 0.6818, 0.2362, 0.5909, 0.2362, 0.4545, 0.1575, 0.5, 0.2362, 0.4091, 0.2362, 0.1818, 0.3149, 0.2727, 0.3149, 0.2273, 0.3937, 0.0, 0.3149, 0.09091, 0.3149, 0.04546, 0.3937, 0.7273, 0.3149, 0.8182, 0.3149, 0.7727, 0.3937, 0.5455, 0.3149, 0.6364, 0.3149, 0.5909, 0.3937, 0.3636, 0.3149, 0.4545, 0.3149, 0.4091, 0.3937, 0.4091, 0.3937, 0.5, 0.3937, 0.4545, 0.4724, 0.4091, 0.3937, 0.4545, 0.3149, 0.5, 0.3937, 0.4545, 0.3149, 0.5455, 0.3149, 0.5, 0.3937, 0.5909, 0.3937, 0.6818, 0.3937, 0.6364, 0.4724, 0.5909, 0.3937, 0.6364, 0.3149, 0.6818, 0.3937, 0.6364, 0.3149, 0.7273, 0.3149, 0.6818, 0.3937, 0.7727, 0.3937, 0.8636, 0.3937, 0.8182, 0.4724, 0.7727, 0.3937, 0.8182, 0.3149, 0.8636, 0.3937, 0.8182, 0.3149, 0.9091, 0.3149, 0.8636, 0.3937, 0.04546, 0.3937, 0.1364, 0.3937, 0.09091, 0.4724, 0.04546, 0.3937, 0.09091, 0.3149, 0.1364, 0.3937, 0.09091, 0.3149, 0.1818, 0.3149, 0.1364, 0.3937, 0.2273, 0.3937, 0.3182, 0.3937, 0.2727, 0.4724, 0.2273, 0.3937, 0.2727, 0.3149, 0.3182, 0.3937, 0.2727, 0.3149, 0.3636, 0.3149, 0.3182, 0.3937, 0.4091, 0.2362, 0.4545, 0.3149, 0.3636, 0.3149, 0.4091, 0.2362, 0.5, 0.2362, 0.4545, 0.3149, 0.5, 0.2362, 0.5455, 0.3149, 0.4545, 0.3149, 0.5909, 0.2362, 0.6364, 0.3149, 0.5455, 0.3149, 0.5909, 0.2362, 0.6818, 0.2362, 0.6364, 0.3149, 0.6818, 0.2362, 0.7273, 0.3149, 0.6364, 0.3149, 0.7727, 0.2362, 0.8182, 0.3149, 0.7273, 0.3149, 0.7727, 0.2362, 0.8636, 0.2362, 0.8182, 0.3149, 0.8636, 0.2362, 0.9091, 0.3149, 0.8182, 0.3149, 0.04546, 0.2362, 0.09091, 0.3149, 0.0, 0.3149, 0.04546, 0.2362, 0.1364, 0.2362, 0.09091, 0.3149, 0.1364, 0.2362, 0.1818, 0.3149, 0.09091, 0.3149, 0.2273, 0.2362, 0.2727, 0.3149, 0.1818, 0.3149, 0.2273, 0.2362, 0.3182, 0.2362, 0.2727, 0.3149, 0.3182, 0.2362, 0.3636, 0.3149, 0.2727, 0.3149, 0.5, 0.2362, 0.5909, 0.2362, 0.5455, 0.3149, 0.5, 0.2362, 0.5455, 0.1575, 0.5909, 0.2362, 0.5455, 0.1575, 0.6364, 0.1575, 0.5909, 0.2362, 0.6818, 0.2362, 0.7727, 0.2362, 0.7273, 0.3149, 0.6818, 0.2362, 0.7273, 0.1575, 0.7727, 0.2362, 0.7273, 0.1575, 0.8182, 0.1575, 0.7727, 0.2362, 0.8636, 0.2362, 0.9545, 0.2362, 0.9091, 0.3149, 0.8636, 0.2362, 0.9091, 0.1575, 0.9545, 0.2362, 0.9091, 0.1575, 1.0, 0.1575, 0.9545, 0.2362, 0.1364, 0.2362, 0.2273, 0.2362, 0.1818, 0.3149, 0.1364, 0.2362, 0.1818, 0.1575, 0.2273, 0.2362, 0.1818, 0.1575, 0.2727, 0.1575, 0.2273, 0.2362, 0.3182, 0.2362, 0.4091, 0.2362, 0.3636, 0.3149, 0.3182, 0.2362, 0.3636, 0.1575, 0.4091, 0.2362, 0.3636, 0.1575, 0.4545, 0.1575, 0.4091, 0.2362, 0.5, 0.07873, 0.5455, 0.1575, 0.4545, 0.1575, 0.5, 0.07873, 0.5909, 0.07873, 0.5455, 0.1575, 0.5909, 0.07873, 0.6364, 0.1575, 0.5455, 0.1575, 0.6818, 0.07873, 0.7273, 0.1575, 0.6364, 0.1575, 0.6818, 0.07873, 0.7727, 0.07873, 0.7273, 0.1575, 0.7727, 0.07873, 0.8182, 0.1575, 0.7273, 0.1575, 0.8636, 0.07873, 0.9091, 0.1575, 0.8182, 0.1575, 0.8636, 0.07873, 0.9545, 0.07873, 0.9091, 0.1575, 0.9545, 0.07873, 1.0, 0.1575, 0.9091, 0.1575, 0.3636, 0.1575, 0.4091, 0.07873, 0.4545, 0.1575, 0.3636, 0.1575, 0.3182, 0.07873, 0.4091, 0.07873, 0.3182, 0.07873, 0.3636, 0.0, 0.4091, 0.07873, 0.1364, 0.07873, 0.1818, 0.1575, 0.09091, 0.1575, 0.1364, 0.07873, 0.2273, 0.07873, 0.1818, 0.1575, 0.2273, 0.07873, 0.2727, 0.1575, 0.1818, 0.1575, 0.625, 1.0, 0.593, 1.0, 0.625, 1.0, 0.657, 1.0, 0.5, 1.0, 0.468, 1.0, 0.5, 1.0, 0.532, 1.0, 0.5924, 1.0, 0.625, 1.0, 0.6582, 1.0, 0.625, 1.0, 0.5326, 1.0, 0.5, 1.0, 0.4674, 1.0, 0.5, 1.0, 0.625, 1.0, 0.657, 1.0, 0.75, 1.0, 0.75, 1.0, 0.6582, 1.0, 0.625, 1.0, 0.625, 1.0, 0.5924, 1.0, 0.5924, 1.0, 0.625, 1.0, 0.625, 1.0, 0.625, 1.0, 0.625, 1.0, 0.625, 1.0, 0.5924, 1.0, 0.5326, 1.0, 0.5326, 1.0, 0.5924, 1.0, 0.593, 1.0, 0.625, 1.0, 0.625, 1.0, 0.593, 1.0, 0.5326, 1.0, 0.5, 1.0, 0.5, 1.0, 0.5326, 1.0, 0.532, 1.0, 0.593, 1.0, 0.593, 1.0, 0.532, 1.0, 0.5, 1.0, 0.532, 1.0, 0.532, 1.0, 0.5, 1.0, 0.625, 1.0, 0.5924, 1.0, 0.5924, 1.0, 0.625, 1.0, 0.593, 1.0, 0.625, 1.0, 0.625, 1.0, 0.593, 1.0, 0.5, 1.0, 0.5, 1.0, 0.5, 1.0, 0.5, 1.0, 0.625, 1.0, 0.625, 1.0, 0.625, 1.0, 0.625, 1.0, 0.5924, 1.0, 0.5326, 1.0, 0.5326, 1.0, 0.5924, 1.0, 0.625, 1.0, 0.5924, 1.0, 0.5924, 1.0, 0.625, 1.0, 0.5326, 1.0, 0.5, 1.0, 0.5, 1.0, 0.5326, 1.0, 0.532, 1.0, 0.593, 1.0, 0.593, 1.0, 0.532, 1.0, 0.625, 1.0, 0.625, 1.0, 0.625, 1.0, 0.625, 1.0, 0.5326, 1.0, 0.5, 1.0, 0.5, 1.0, 0.5326, 1.0, 0.532, 1.0, 0.593, 1.0, 0.593, 1.0, 0.532, 1.0, 0.5, 1.0, 0.5, 1.0, 0.5, 1.0, 0.5, 1.0, 0.593, 1.0, 0.625, 1.0, 0.625, 1.0, 0.593, 1.0, 0.5, 1.0, 0.532, 1.0, 0.532, 1.0, 0.5, 1.0, 0.625, 1.0, 0.625, 1.0, 0.625, 1.0, 0.625, 1.0, 0.5924, 1.0, 0.5326, 1.0, 0.5326, 1.0, 0.5924, 1.0, 0.5, 1.0, 0.532, 1.0, 0.593, 1.0, 0.625, 1.0, 0.625, 1.0, 0.5924, 1.0, 0.5326, 1.0, 0.5, 1.0, 0.5924, 1.0, 0.5326, 1.0, 0.5326, 1.0, 0.5924, 1.0, 0.625, 1.0, 0.5924, 1.0, 0.5924, 1.0, 0.625, 1.0, 0.5326, 1.0, 0.5, 1.0, 0.5, 1.0, 0.5326, 1.0, 0.532, 1.0, 0.593, 1.0, 0.593, 1.0, 0.532, 1.0, 0.5, 1.0, 0.5, 1.0, 0.5, 1.0, 0.5, 1.0, 0.593, 1.0, 0.625, 1.0, 0.625, 1.0, 0.593, 1.0, 0.5, 1.0, 0.532, 1.0, 0.532, 1.0, 0.5, 1.0, 0.1818, 0.0, 0.2273, 0.07873, 0.1364, 0.07873, 0.2727, 0.1575, 0.3182, 0.07873, 0.3636, 0.1575, 0.9091, 0.0, 0.9545, 0.07873, 0.8636, 0.07873, 0.7273, 0.0, 0.7727, 0.07873, 0.6818, 0.07873, 0.5455, 0.0, 0.5909, 0.07873, 0.5, 0.07873, 0.2727, 0.1575, 0.3636, 0.1575, 0.3182, 0.2362, 0.09091, 0.1575, 0.1818, 0.1575, 0.1364, 0.2362, 0.8182, 0.1575, 0.9091, 0.1575, 0.8636, 0.2362, 0.6364, 0.1575, 0.7273, 0.1575, 0.6818, 0.2362, 0.4545, 0.1575, 0.5455, 0.1575, 0.5, 0.2362, 0.2727, 0.1575, 0.3182, 0.2362, 0.2273, 0.2362, 0.09091, 0.1575, 0.1364, 0.2362, 0.04546, 0.2362, 0.8182, 0.1575, 0.8636, 0.2362, 0.7727, 0.2362, 0.6364, 0.1575, 0.6818, 0.2362, 0.5909, 0.2362, 0.4545, 0.1575, 0.5, 0.2362, 0.4091, 0.2362, 0.1818, 0.3149, 0.2727, 0.3149, 0.2273, 0.3937, 0.0, 0.3149, 0.09091, 0.3149, 0.04546, 0.3937, 0.7273, 0.3149, 0.8182, 0.3149, 0.7727, 0.3937, 0.6364, 0.3149, 0.7273, 0.3149, 0.7273, 0.3149, 0.6364, 0.3149, 0.3636, 0.3149, 0.4545, 0.3149, 0.4091, 0.3937, 0.2727, 0.4724, 0.3182, 0.3937, 0.3182, 0.3937, 0.2727, 0.4724, 0.7273, 0.3149, 0.7727, 0.3937, 0.7727, 0.3937, 0.7273, 0.3149, 0.4091, 0.3937, 0.4545, 0.3149, 0.4545, 0.3149, 0.4091, 0.3937, 0.4545, 0.3149, 0.5455, 0.3149, 0.5455, 0.3149, 0.4545, 0.3149, 0.5455, 0.3149, 0.6364, 0.3149, 0.6364, 0.3149, 0.5455, 0.3149, 0.7727, 0.3937, 0.8182, 0.4724, 0.8182, 0.4724, 0.7727, 0.3937, 0.7727, 0.3937, 0.8636, 0.3937, 0.8182, 0.4724, 0.7727, 0.3937, 0.8182, 0.3149, 0.8636, 0.3937, 0.8182, 0.3149, 0.9091, 0.3149, 0.8636, 0.3937, 0.04546, 0.3937, 0.1364, 0.3937, 0.09091, 0.4724, 0.04546, 0.3937, 0.09091, 0.3149, 0.1364, 0.3937, 0.09091, 0.3149, 0.1818, 0.3149, 0.1364, 0.3937, 0.2273, 0.3937, 0.3182, 0.3937, 0.2727, 0.4724, 0.2273, 0.3937, 0.2727, 0.3149, 0.3182, 0.3937, 0.2727, 0.3149, 0.3636, 0.3149, 0.3182, 0.3937, 0.4091, 0.2362, 0.4545, 0.3149, 0.3636, 0.3149, 0.4091, 0.2362, 0.5, 0.2362, 0.4545, 0.3149, 0.5, 0.2362, 0.5455, 0.3149, 0.4545, 0.3149, 0.5909, 0.2362, 0.6364, 0.3149, 0.5455, 0.3149, 0.5909, 0.2362, 0.6818, 0.2362, 0.6364, 0.3149, 0.6818, 0.2362, 0.7273, 0.3149, 0.6364, 0.3149, 0.7727, 0.2362, 0.8182, 0.3149, 0.7273, 0.3149, 0.7727, 0.2362, 0.8636, 0.2362, 0.8182, 0.3149, 0.8636, 0.2362, 0.9091, 0.3149, 0.8182, 0.3149, 0.04546, 0.2362, 0.09091, 0.3149, 0.0, 0.3149, 0.04546, 0.2362, 0.1364, 0.2362, 0.09091, 0.3149, 0.1364, 0.2362, 0.1818, 0.3149, 0.09091, 0.3149, 0.2273, 0.2362, 0.2727, 0.3149, 0.1818, 0.3149, 0.2273, 0.2362, 0.3182, 0.2362, 0.2727, 0.3149, 0.3182, 0.2362, 0.3636, 0.3149, 0.2727, 0.3149, 0.5, 0.2362, 0.5909, 0.2362, 0.5455, 0.3149, 0.5, 0.2362, 0.5455, 0.1575, 0.5909, 0.2362, 0.5455, 0.1575, 0.6364, 0.1575, 0.5909, 0.2362, 0.6818, 0.2362, 0.7727, 0.2362, 0.7273, 0.3149, 0.6818, 0.2362, 0.7273, 0.1575, 0.7727, 0.2362, 0.7273, 0.1575, 0.8182, 0.1575, 0.7727, 0.2362, 0.8636, 0.2362, 0.9545, 0.2362, 0.9091, 0.3149, 0.8636, 0.2362, 0.9091, 0.1575, 0.9545, 0.2362, 0.9091, 0.1575, 1.0, 0.1575, 0.9545, 0.2362, 0.1364, 0.2362, 0.2273, 0.2362, 0.1818, 0.3149, 0.1364, 0.2362, 0.1818, 0.1575, 0.2273, 0.2362, 0.1818, 0.1575, 0.2727, 0.1575, 0.2273, 0.2362, 0.3182, 0.2362, 0.4091, 0.2362, 0.3636, 0.3149, 0.3182, 0.2362, 0.3636, 0.1575, 0.4091, 0.2362, 0.3636, 0.1575, 0.4545, 0.1575, 0.4091, 0.2362, 0.5, 0.07873, 0.5455, 0.1575, 0.4545, 0.1575, 0.5, 0.07873, 0.5909, 0.07873, 0.5455, 0.1575, 0.5909, 0.07873, 0.6364, 0.1575, 0.5455, 0.1575, 0.6818, 0.07873, 0.7273, 0.1575, 0.6364, 0.1575, 0.6818, 0.07873, 0.7727, 0.07873, 0.7273, 0.1575, 0.7727, 0.07873, 0.8182, 0.1575, 0.7273, 0.1575, 0.8636, 0.07873, 0.9091, 0.1575, 0.8182, 0.1575, 0.8636, 0.07873, 0.9545, 0.07873, 0.9091, 0.1575, 0.9545, 0.07873, 1.0, 0.1575, 0.9091, 0.1575, 0.3636, 0.1575, 0.4091, 0.07873, 0.4545, 0.1575, 0.3636, 0.1575, 0.3182, 0.07873, 0.4091, 0.07873, 0.3182, 0.07873, 0.3636, 0.0, 0.4091, 0.07873, 0.1364, 0.07873, 0.1818, 0.1575, 0.09091, 0.1575, 0.1364, 0.07873, 0.2273, 0.07873, 0.1818, 0.1575, 0.2273, 0.07873, 0.2727, 0.1575, 0.1818, 0.1575, 0.5455, 0.3149, 0.6364, 0.3149, 0.5909, 0.3937, 0.4091, 0.3937, 0.5, 0.3937, 0.4545, 0.4724, 0.4091, 0.3937, 0.4545, 0.3149, 0.5, 0.3937, 0.4545, 0.3149, 0.5455, 0.3149, 0.5, 0.3937, 0.5909, 0.3937, 0.6818, 0.3937, 0.6364, 0.4724, 0.5909, 0.3937, 0.6364, 0.3149, 0.6818, 0.3937, 0.6364, 0.3149, 0.7273, 0.3149, 0.6818, 0.3937, 0.1818, 0.0, 0.2273, 0.07873, 0.1364, 0.07873, 0.2727, 0.1575, 0.3182, 0.07873, 0.3636, 0.1575, 0.9091, 0.0, 0.9545, 0.07873, 0.8636, 0.07873, 0.7273, 0.0, 0.7727, 0.07873, 0.6818, 0.07873, 0.5455, 0.0, 0.5909, 0.07873, 0.5, 0.07873, 0.2727, 0.1575, 0.3636, 0.1575, 0.3182, 0.2362, 0.09091, 0.1575, 0.1818, 0.1575, 0.1364, 0.2362, 0.8182, 0.1575, 0.9091, 0.1575, 0.8636, 0.2362, 0.6364, 0.1575, 0.7273, 0.1575, 0.6818, 0.2362, 0.4545, 0.1575, 0.5455, 0.1575, 0.5, 0.2362, 0.2727, 0.1575, 0.3182, 0.2362, 0.2273, 0.2362, 0.09091, 0.1575, 0.1364, 0.2362, 0.04546, 0.2362, 0.8182, 0.1575, 0.8636, 0.2362, 0.7727, 0.2362, 0.6364, 0.1575, 0.6818, 0.2362, 0.5909, 0.2362, 0.4545, 0.1575, 0.5, 0.2362, 0.4091, 0.2362, 0.1818, 0.3149, 0.2727, 0.3149, 0.2273, 0.3937, 0.0, 0.3149, 0.09091, 0.3149, 0.04546, 0.3937, 0.7273, 0.3149, 0.8182, 0.3149, 0.7727, 0.3937, 0.5455, 0.3149, 0.6364, 0.3149, 0.5909, 0.3937, 0.3636, 0.3149, 0.4545, 0.3149, 0.4091, 0.3937, 0.4091, 0.3937, 0.5, 0.3937, 0.4545, 0.4724, 0.4091, 0.3937, 0.4545, 0.3149, 0.5, 0.3937, 0.4545, 0.3149, 0.5455, 0.3149, 0.5, 0.3937, 0.5909, 0.3937, 0.6818, 0.3937, 0.6364, 0.4724, 0.5909, 0.3937, 0.6364, 0.3149, 0.6818, 0.3937, 0.6364, 0.3149, 0.7273, 0.3149, 0.6818, 0.3937, 0.7727, 0.3937, 0.8636, 0.3937, 0.8182, 0.4724, 0.7727, 0.3937, 0.8182, 0.3149, 0.8636, 0.3937, 0.8182, 0.3149, 0.9091, 0.3149, 0.8636, 0.3937, 0.04546, 0.3937, 0.1364, 0.3937, 0.09091, 0.4724, 0.04546, 0.3937, 0.09091, 0.3149, 0.1364, 0.3937, 0.09091, 0.3149, 0.1818, 0.3149, 0.1364, 0.3937, 0.2273, 0.3937, 0.3182, 0.3937, 0.2727, 0.4724, 0.2273, 0.3937, 0.2727, 0.3149, 0.3182, 0.3937, 0.2727, 0.3149, 0.3636, 0.3149, 0.3182, 0.3937, 0.4091, 0.2362, 0.4545, 0.3149, 0.3636, 0.3149, 0.4091, 0.2362, 0.5, 0.2362, 0.4545, 0.3149, 0.5, 0.2362, 0.5455, 0.3149, 0.4545, 0.3149, 0.5909, 0.2362, 0.6364, 0.3149, 0.5455, 0.3149, 0.5909, 0.2362, 0.6818, 0.2362, 0.6364, 0.3149, 0.6818, 0.2362, 0.7273, 0.3149, 0.6364, 0.3149, 0.7727, 0.2362, 0.8182, 0.3149, 0.7273, 0.3149, 0.7727, 0.2362, 0.8636, 0.2362, 0.8182, 0.3149, 0.8636, 0.2362, 0.9091, 0.3149, 0.8182, 0.3149, 0.04546, 0.2362, 0.09091, 0.3149, 0.0, 0.3149, 0.04546, 0.2362, 0.1364, 0.2362, 0.09091, 0.3149, 0.1364, 0.2362, 0.1818, 0.3149, 0.09091, 0.3149, 0.2273, 0.2362, 0.2727, 0.3149, 0.1818, 0.3149, 0.2273, 0.2362, 0.3182, 0.2362, 0.2727, 0.3149, 0.3182, 0.2362, 0.3636, 0.3149, 0.2727, 0.3149, 0.5, 0.2362, 0.5909, 0.2362, 0.5455, 0.3149, 0.5, 0.2362, 0.5455, 0.1575, 0.5909, 0.2362, 0.5455, 0.1575, 0.6364, 0.1575, 0.5909, 0.2362, 0.6818, 0.2362, 0.7727, 0.2362, 0.7273, 0.3149, 0.6818, 0.2362, 0.7273, 0.1575, 0.7727, 0.2362, 0.7273, 0.1575, 0.8182, 0.1575, 0.7727, 0.2362, 0.8636, 0.2362, 0.9545, 0.2362, 0.9091, 0.3149, 0.8636, 0.2362, 0.9091, 0.1575, 0.9545, 0.2362, 0.9091, 0.1575, 1.0, 0.1575, 0.9545, 0.2362, 0.1364, 0.2362, 0.2273, 0.2362, 0.1818, 0.3149, 0.1364, 0.2362, 0.1818, 0.1575, 0.2273, 0.2362, 0.1818, 0.1575, 0.2727, 0.1575, 0.2273, 0.2362, 0.3182, 0.2362, 0.4091, 0.2362, 0.3636, 0.3149, 0.3182, 0.2362, 0.3636, 0.1575, 0.4091, 0.2362, 0.3636, 0.1575, 0.4545, 0.1575, 0.4091, 0.2362, 0.5, 0.07873, 0.5455, 0.1575, 0.4545, 0.1575, 0.5, 0.07873, 0.5909, 0.07873, 0.5455, 0.1575, 0.5909, 0.07873, 0.6364, 0.1575, 0.5455, 0.1575, 0.6818, 0.07873, 0.7273, 0.1575, 0.6364, 0.1575, 0.6818, 0.07873, 0.7727, 0.07873, 0.7273, 0.1575, 0.7727, 0.07873, 0.8182, 0.1575, 0.7273, 0.1575, 0.8636, 0.07873, 0.9091, 0.1575, 0.8182, 0.1575, 0.8636, 0.07873, 0.9545, 0.07873, 0.9091, 0.1575, 0.9545, 0.07873, 1.0, 0.1575, 0.9091, 0.1575, 0.3636, 0.1575, 0.4091, 0.07873, 0.4545, 0.1575, 0.3636, 0.1575, 0.3182, 0.07873, 0.4091, 0.07873, 0.3182, 0.07873, 0.3636, 0.0, 0.4091, 0.07873, 0.1364, 0.07873, 0.1818, 0.1575, 0.09091, 0.1575, 0.1364, 0.07873, 0.2273, 0.07873, 0.1818, 0.1575, 0.2273, 0.07873, 0.2727, 0.1575, 0.1818, 0.1575])
me_cylinder.materials.append(mat_material_001)
me_cylinder.materials.append(mat_material_002)
me_cylinder.materials.append(mat_material_003)
me_cylinder.update()

# ---- objects
ob_cylinder = bpy.data.objects.new('Cylinder', me_cylinder)

# ---- transforms, parenting, visibility, modifiers, constraints
ob_cylinder.location = (0.0, 0.0, 0.0)

# ---- collection membership
scene.collection.objects.link(ob_cylinder)

# ---- scene / render settings (as saved in the file)
scene.frame_start = 1; scene.frame_end = 250; scene.frame_set(1)
scene.render.engine = 'BLENDER_EEVEE_NEXT'
scene.cycles.sampling_pattern = 'TABULATED_SOBOL'
scene.view_settings.view_transform = 'Filmic'
bpy.context.view_layer.update()

# ---- added for rendering (the .blend has no active camera and no usable light): camera, sun
cam_auto = bpy.data.cameras.new('AutoCamera')
cam_auto.lens = 50.0
cam_auto.sensor_width = 36.0
cam_auto.clip_end = 1000.0
ob_auto_camera = bpy.data.objects.new('AutoCamera', cam_auto)
scene.collection.objects.link(ob_auto_camera)
ob_auto_camera.location = (15.242, -18.2587, 18.9329)
ob_auto_camera.rotation_euler = (1.09748, -7.21219e-08, 0.694738)
scene.camera = ob_auto_camera
light_auto_sun = bpy.data.lights.new('AutoSun', 'SUN')
light_auto_sun.energy = 3.0
light_auto_sun.angle = 0.0523599
ob_auto_sun = bpy.data.objects.new('AutoSun', light_auto_sun)
scene.collection.objects.link(ob_auto_sun)
ob_auto_sun.rotation_euler = (0.872665, 0.174533, 0.523599)
bpy.context.view_layer.update()
